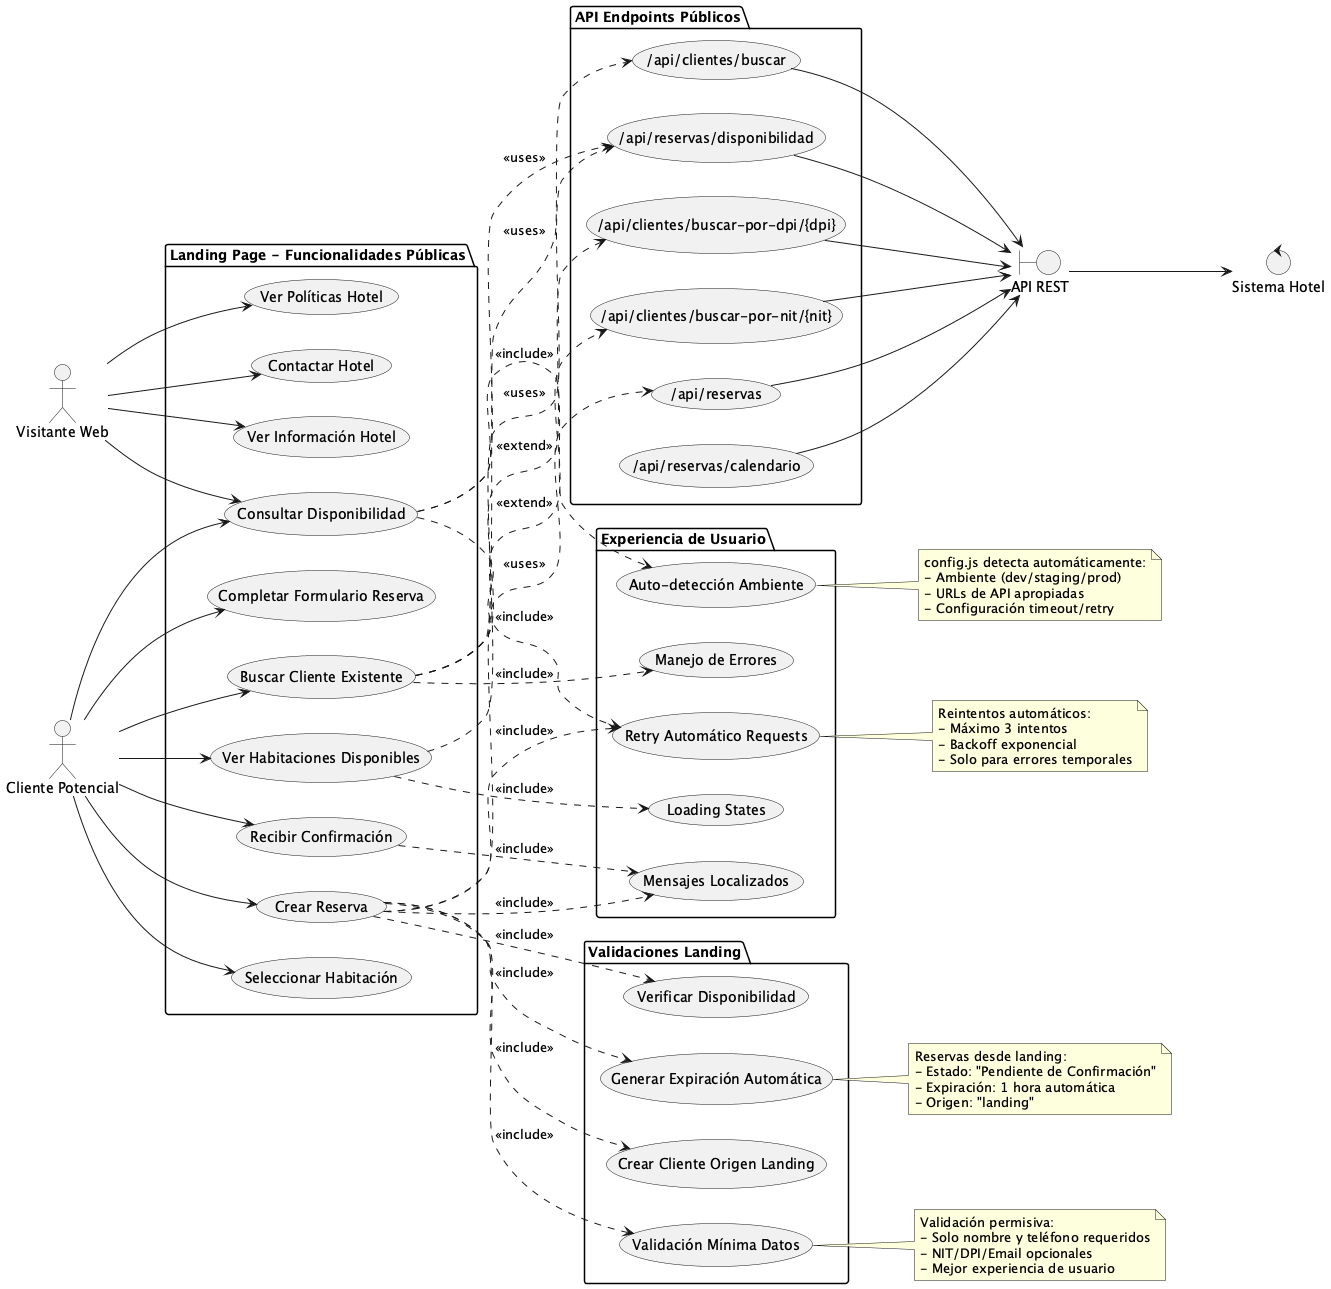

The diagram above was rendered by PlantUML. Its source (embedded in the PNG):
@startuml UseCaseLandingPage
left to right direction

actor "Visitante Web" as Visitante
actor "Cliente Potencial" as ClientePotencial
boundary "API REST" as API
control "Sistema Hotel" as Sistema

package "Landing Page - Funcionalidades Públicas" {
    usecase "Ver Información Hotel" as UC1
    usecase "Consultar Disponibilidad" as UC2
    usecase "Ver Habitaciones Disponibles" as UC3
    usecase "Seleccionar Habitación" as UC4
    usecase "Completar Formulario Reserva" as UC5
    usecase "Crear Reserva" as UC6
    usecase "Recibir Confirmación" as UC7
    usecase "Buscar Cliente Existente" as UC8
    usecase "Ver Políticas Hotel" as UC9
    usecase "Contactar Hotel" as UC10
}

package "API Endpoints Públicos" {
    usecase "/api/reservas/disponibilidad" as EP1
    usecase "/api/reservas" as EP2
    usecase "/api/clientes/buscar" as EP3
    usecase "/api/clientes/buscar-por-dpi/{dpi}" as EP4
    usecase "/api/clientes/buscar-por-nit/{nit}" as EP5
    usecase "/api/reservas/calendario" as EP6
}

package "Validaciones Landing" {
    usecase "Validación Mínima Datos" as V1
    usecase "Verificar Disponibilidad" as V2
    usecase "Generar Expiración Automática" as V3
    usecase "Crear Cliente Origen Landing" as V4
}

package "Experiencia de Usuario" {
    usecase "Auto-detección Ambiente" as UX1
    usecase "Retry Automático Requests" as UX2
    usecase "Mensajes Localizados" as UX3
    usecase "Loading States" as UX4
    usecase "Manejo de Errores" as UX5
}

' Flujo principal visitante
Visitante --> UC1
Visitante --> UC2
Visitante --> UC9
Visitante --> UC10

' Flujo reserva cliente potencial
ClientePotencial --> UC2
ClientePotencial --> UC3
ClientePotencial --> UC4
ClientePotencial --> UC5
ClientePotencial --> UC6
ClientePotencial --> UC7
ClientePotencial --> UC8

' API endpoints utilizados
UC2 ..> EP1 : <<uses>>
UC3 ..> EP1 : <<uses>>
UC6 ..> EP2 : <<uses>>
UC8 ..> EP3 : <<uses>>
UC8 ..> EP4 : <<extend>>
UC8 ..> EP5 : <<extend>>

' Validaciones específicas landing
UC6 ..> V1 : <<include>>
UC6 ..> V2 : <<include>>
UC6 ..> V3 : <<include>>
UC6 ..> V4 : <<include>>

' Experiencia de usuario
UC2 ..> UX1 : <<include>>
UC2 ..> UX2 : <<include>>
UC3 ..> UX4 : <<include>>
UC6 ..> UX2 : <<include>>
UC6 ..> UX3 : <<include>>
UC7 ..> UX3 : <<include>>
UC8 ..> UX5 : <<include>>

' Comunicación con sistema backend
EP1 --> API
EP2 --> API  
EP3 --> API
EP4 --> API
EP5 --> API
EP6 --> API
API --> Sistema

note right of V1
  Validación permisiva:
  - Solo nombre y teléfono requeridos
  - NIT/DPI/Email opcionales
  - Mejor experiencia de usuario
end note

note right of V3
  Reservas desde landing:
  - Estado: "Pendiente de Confirmación"
  - Expiración: 1 hora automática
  - Origen: "landing"
end note

note right of UX1
  config.js detecta automáticamente:
  - Ambiente (dev/staging/prod)
  - URLs de API apropiadas
  - Configuración timeout/retry
end note

note right of UX2
  Reintentos automáticos:
  - Máximo 3 intentos
  - Backoff exponencial
  - Solo para errores temporales
end note

@enduml